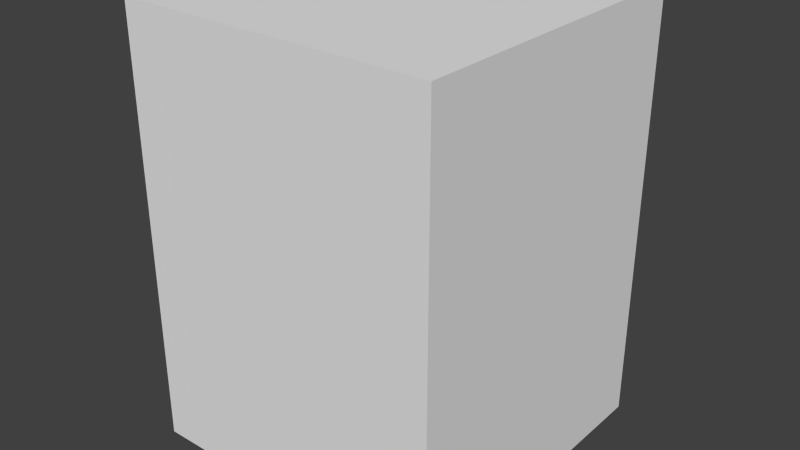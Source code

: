 # Source: house_01.blend  (saved by Blender 2.66.1; exported with 4.5.12 LTS)
import bpy
from mathutils import Matrix  # noqa: F401  (used for matrix-valued properties, if any)

bpy.ops.wm.read_factory_settings(use_empty=True)
scene = bpy.context.scene
scene.name = 'Scene'

# ---- collections
col_collection_1 = bpy.data.collections.new('Collection 1'); scene.collection.children.link(col_collection_1)

# ---- materials (node trees are filled in below, after node groups)
mat_house_01 = bpy.data.materials.new('house_01')
mat_house_01.alpha_threshold = 0.0
mat_house_01.use_transparent_shadow = False
mat_house_01.roughness = 0.5
mat_house_01.specular_intensity = 0.01955
mat_house_01.line_color = (0.0, 0.0, 0.0, 1.0)

# ---- material node trees

# ---- world
world_world = bpy.data.worlds.new('World'); scene.world = world_world
world_world.color = (0.05088, 0.05088, 0.05088)
world_world.use_sun_shadow = False
world_world.sun_shadow_jitter_overblur = 0.0
world_world.cycles.sampling_method = 'MANUAL'
world_world.cycles.sample_map_resolution = 256

# ---- meshes
me_house_01 = bpy.data.meshes.new('house_01')
me_house_01.from_pydata([(1.0, 1.0, -1.0), (1.0, -1.0, -1.0), (-1.0, -1.0, -1.0), (-1.0, 1.0, -1.0), (1.0, 1.0, 1.76), (1.0, -1.0, 1.76), (-1.0, -1.0, 1.76), (-1.0, 1.0, 1.76)], [], [(0, 1, 2, 3), (4, 7, 6, 5), (0, 4, 5, 1), (1, 5, 6, 2), (2, 6, 7, 3), (4, 0, 3, 7)])
_uv = me_house_01.uv_layers.new(name='UVMap')
_uv.uv.foreach_set('vector', [0.6669, 0.4602, 0.999, 0.4592, 1.0, 0.7913, 0.6679, 0.7923, 1.0, 0.1272, 0.999, 0.4592, 0.6669, 0.4582, 0.6679, 0.1261, 0.3321, 0.4592, 0.3335, 0.9174, 0.001406, 0.9184, 1.979e-07, 0.4602, 0.3349, 0.9184, 0.3335, 0.4602, 0.6655, 0.4592, 0.6669, 0.9174, 0.6655, 0.0, 0.6669, 0.4582, 0.3349, 0.4592, 0.3335, 0.001019, 0.3321, 0.0, 0.3335, 0.4582, 0.001406, 0.4592, 0.0, 0.001019])
me_house_01.materials.append(mat_house_01)
me_house_01.use_remesh_preserve_volume = False
me_house_01.use_remesh_preserve_attributes = False
me_house_01.use_mirror_vertex_groups = False
me_house_01.use_paint_bone_selection = False
me_house_01.use_paint_mask = True
me_house_01.update()

# ---- objects
ob_house_01 = bpy.data.objects.new('house_01', me_house_01)

# ---- transforms, parenting, visibility, modifiers, constraints
ob_house_01.location = (0.0, 0.0, 1.0)
ob_house_01.rotation_euler = (0.0, 0.0, 3.142)
ob_house_01.lock_rotations_4d = False
ob_house_01.empty_display_type = 'ARROWS'
ob_house_01.lineart.crease_threshold = 0.0

# ---- collection membership
col_collection_1.objects.link(ob_house_01)

# ---- scene / render settings (as saved in the file)
scene.frame_start = 1; scene.frame_end = 250; scene.frame_set(0)
scene.render.engine = 'BLENDER_EEVEE_NEXT'
scene.render.image_settings.color_mode = 'RGB'
scene.render.image_settings.compression = 90
scene.render.resolution_percentage = 50
scene.render.dither_intensity = 0.0
scene.render.bake_margin = 2
scene.cycles.use_denoising = False
scene.cycles.samples = 10
scene.cycles.sampling_pattern = 'TABULATED_SOBOL'
scene.cycles.light_sampling_threshold = 0.0
scene.cycles.use_adaptive_sampling = False
scene.cycles.use_light_tree = False
scene.cycles.blur_glossy = 0.0
scene.cycles.volume_bounces = 1
scene.cycles.pixel_filter_type = 'GAUSSIAN'
scene.cycles.sample_clamp_indirect = 0.0
scene.view_settings.view_transform = 'Standard'
bpy.context.view_layer.update()

# ---- added for rendering (the .blend has no active camera and no usable light): camera, sun
cam_auto = bpy.data.cameras.new('AutoCamera')
cam_auto.lens = 50.0
cam_auto.sensor_width = 36.0
cam_auto.clip_end = 1000.0
ob_auto_camera = bpy.data.objects.new('AutoCamera', cam_auto)
scene.collection.objects.link(ob_auto_camera)
ob_auto_camera.location = (3.65623, -4.38748, 4.30485)
ob_auto_camera.rotation_euler = (1.09748, -7.21219e-08, 0.694738)
scene.camera = ob_auto_camera
light_auto_sun = bpy.data.lights.new('AutoSun', 'SUN')
light_auto_sun.energy = 3.0
light_auto_sun.angle = 0.0523599
ob_auto_sun = bpy.data.objects.new('AutoSun', light_auto_sun)
scene.collection.objects.link(ob_auto_sun)
ob_auto_sun.rotation_euler = (0.872665, 0.174533, 0.523599)
bpy.context.view_layer.update()
